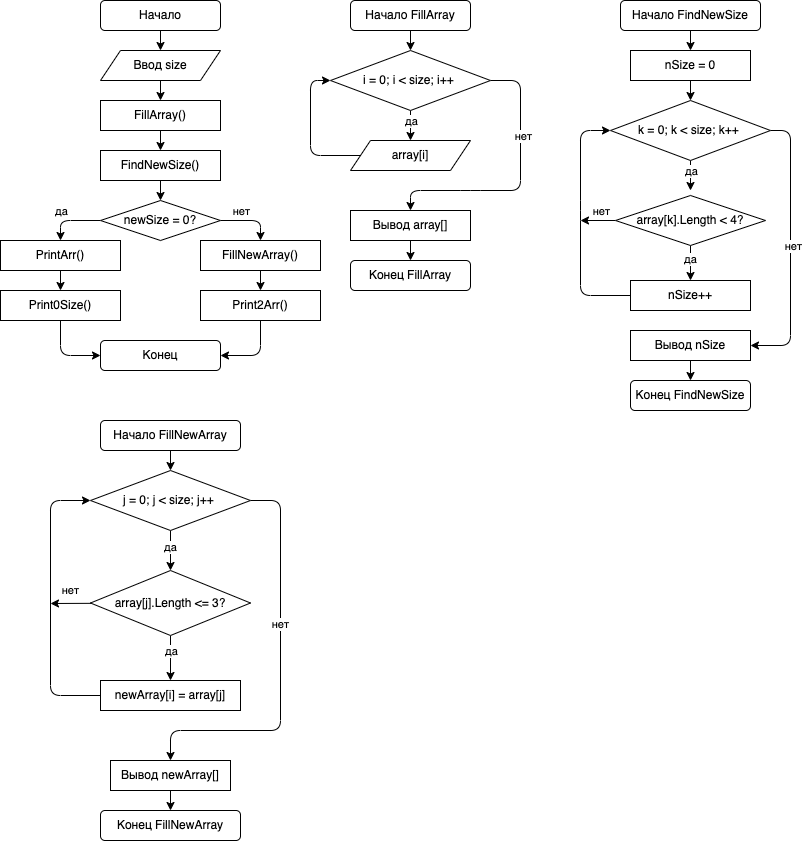

The diagram above was exported from draw.io. Its source (the exported page's mxGraphModel, read from the mxfile embedded in the PNG):
<mxGraphModel dx="568" dy="418" grid="1" gridSize="10" guides="1" tooltips="1" connect="1" arrows="1" fold="1" page="1" pageScale="1" pageWidth="827" pageHeight="1169" math="0" shadow="0">
  <root>
    <mxCell id="0" />
    <mxCell id="1" parent="0" />
    <mxCell id="5" style="edgeStyle=none;html=1;exitX=0.5;exitY=1;exitDx=0;exitDy=0;entryX=0.5;entryY=0;entryDx=0;entryDy=0;" edge="1" parent="1" source="2" target="3">
      <mxGeometry relative="1" as="geometry" />
    </mxCell>
    <mxCell id="2" value="Начало" style="rounded=1;whiteSpace=wrap;html=1;" vertex="1" parent="1">
      <mxGeometry x="110" y="10" width="120" height="30" as="geometry" />
    </mxCell>
    <mxCell id="6" style="edgeStyle=none;html=1;exitX=0.5;exitY=1;exitDx=0;exitDy=0;entryX=0.5;entryY=0;entryDx=0;entryDy=0;" edge="1" parent="1" source="3" target="4">
      <mxGeometry relative="1" as="geometry" />
    </mxCell>
    <mxCell id="3" value="Ввод size" style="shape=parallelogram;perimeter=parallelogramPerimeter;whiteSpace=wrap;html=1;fixedSize=1;" vertex="1" parent="1">
      <mxGeometry x="110" y="60" width="120" height="30" as="geometry" />
    </mxCell>
    <mxCell id="8" style="edgeStyle=none;html=1;exitX=0.5;exitY=1;exitDx=0;exitDy=0;entryX=0.5;entryY=0;entryDx=0;entryDy=0;" edge="1" parent="1" source="4" target="7">
      <mxGeometry relative="1" as="geometry" />
    </mxCell>
    <mxCell id="4" value="FillArray()" style="rounded=0;whiteSpace=wrap;html=1;" vertex="1" parent="1">
      <mxGeometry x="110" y="110" width="120" height="30" as="geometry" />
    </mxCell>
    <mxCell id="23" style="edgeStyle=none;html=1;entryX=0.5;entryY=0;entryDx=0;entryDy=0;" edge="1" parent="1" source="7" target="9">
      <mxGeometry relative="1" as="geometry" />
    </mxCell>
    <mxCell id="7" value="FindNewSize()" style="rounded=0;whiteSpace=wrap;html=1;" vertex="1" parent="1">
      <mxGeometry x="110" y="160" width="120" height="30" as="geometry" />
    </mxCell>
    <mxCell id="11" style="edgeStyle=none;html=1;exitX=0;exitY=0.5;exitDx=0;exitDy=0;entryX=0.5;entryY=0;entryDx=0;entryDy=0;" edge="1" parent="1" source="9" target="13">
      <mxGeometry relative="1" as="geometry">
        <mxPoint x="60" y="230" as="targetPoint" />
        <Array as="points">
          <mxPoint x="70" y="230" />
        </Array>
      </mxGeometry>
    </mxCell>
    <mxCell id="12" value="да" style="edgeLabel;html=1;align=center;verticalAlign=middle;resizable=0;points=[];" vertex="1" connectable="0" parent="11">
      <mxGeometry x="-0.1999" y="2" relative="1" as="geometry">
        <mxPoint x="-16" y="-12" as="offset" />
      </mxGeometry>
    </mxCell>
    <mxCell id="84" style="edgeStyle=none;html=1;entryX=0.5;entryY=0;entryDx=0;entryDy=0;exitX=1;exitY=0.5;exitDx=0;exitDy=0;" edge="1" parent="1" source="9" target="81">
      <mxGeometry relative="1" as="geometry">
        <mxPoint x="270" y="230" as="targetPoint" />
        <Array as="points">
          <mxPoint x="270" y="230" />
        </Array>
      </mxGeometry>
    </mxCell>
    <mxCell id="85" value="нет" style="edgeLabel;html=1;align=center;verticalAlign=middle;resizable=0;points=[];" vertex="1" connectable="0" parent="84">
      <mxGeometry x="-0.2333" y="1" relative="1" as="geometry">
        <mxPoint x="-3" y="-9" as="offset" />
      </mxGeometry>
    </mxCell>
    <mxCell id="9" value="newSize = 0?" style="rhombus;whiteSpace=wrap;html=1;" vertex="1" parent="1">
      <mxGeometry x="110" y="210" width="120" height="40" as="geometry" />
    </mxCell>
    <mxCell id="19" style="edgeStyle=none;html=1;entryX=0;entryY=0.5;entryDx=0;entryDy=0;" edge="1" parent="1" source="10" target="18">
      <mxGeometry relative="1" as="geometry">
        <Array as="points">
          <mxPoint x="70" y="365" />
        </Array>
      </mxGeometry>
    </mxCell>
    <mxCell id="10" value="Print0Size()" style="rounded=0;whiteSpace=wrap;html=1;" vertex="1" parent="1">
      <mxGeometry x="10" y="300" width="120" height="30" as="geometry" />
    </mxCell>
    <mxCell id="14" value="" style="edgeStyle=none;html=1;" edge="1" parent="1" source="13" target="10">
      <mxGeometry relative="1" as="geometry" />
    </mxCell>
    <mxCell id="13" value="&lt;span&gt;PrintArr()&lt;/span&gt;" style="rounded=0;whiteSpace=wrap;html=1;" vertex="1" parent="1">
      <mxGeometry x="10" y="250" width="120" height="30" as="geometry" />
    </mxCell>
    <mxCell id="20" style="edgeStyle=none;html=1;entryX=1;entryY=0.5;entryDx=0;entryDy=0;" edge="1" parent="1" source="15" target="18">
      <mxGeometry relative="1" as="geometry">
        <Array as="points">
          <mxPoint x="270" y="365" />
        </Array>
      </mxGeometry>
    </mxCell>
    <mxCell id="15" value="Print2Arr()" style="rounded=0;whiteSpace=wrap;html=1;" vertex="1" parent="1">
      <mxGeometry x="210" y="300" width="120" height="30" as="geometry" />
    </mxCell>
    <mxCell id="18" value="Конец" style="rounded=1;whiteSpace=wrap;html=1;" vertex="1" parent="1">
      <mxGeometry x="110" y="350" width="120" height="30" as="geometry" />
    </mxCell>
    <mxCell id="27" style="edgeStyle=none;html=1;" edge="1" parent="1" source="21" target="24">
      <mxGeometry relative="1" as="geometry" />
    </mxCell>
    <mxCell id="21" value="Начало FillArray" style="rounded=1;whiteSpace=wrap;html=1;" vertex="1" parent="1">
      <mxGeometry x="360" y="10" width="120" height="30" as="geometry" />
    </mxCell>
    <mxCell id="26" style="edgeStyle=none;html=1;entryX=0.5;entryY=0;entryDx=0;entryDy=0;exitX=0.5;exitY=1;exitDx=0;exitDy=0;" edge="1" parent="1" source="24" target="25">
      <mxGeometry relative="1" as="geometry">
        <mxPoint x="280" y="90" as="targetPoint" />
        <Array as="points" />
      </mxGeometry>
    </mxCell>
    <mxCell id="28" value="да" style="edgeLabel;html=1;align=center;verticalAlign=middle;resizable=0;points=[];" vertex="1" connectable="0" parent="26">
      <mxGeometry x="0.175" relative="1" as="geometry">
        <mxPoint y="-8" as="offset" />
      </mxGeometry>
    </mxCell>
    <mxCell id="32" style="edgeStyle=none;html=1;entryX=0.5;entryY=0;entryDx=0;entryDy=0;" edge="1" parent="1" source="24" target="30">
      <mxGeometry relative="1" as="geometry">
        <mxPoint x="540" y="90" as="targetPoint" />
        <Array as="points">
          <mxPoint x="530" y="90" />
          <mxPoint x="530" y="200" />
          <mxPoint x="480" y="200" />
          <mxPoint x="420" y="200" />
        </Array>
      </mxGeometry>
    </mxCell>
    <mxCell id="33" value="нет" style="edgeLabel;html=1;align=center;verticalAlign=middle;resizable=0;points=[];" vertex="1" connectable="0" parent="32">
      <mxGeometry x="-0.3692" y="2" relative="1" as="geometry">
        <mxPoint as="offset" />
      </mxGeometry>
    </mxCell>
    <mxCell id="24" value="i = 0; i &amp;lt; size; i++&amp;nbsp;" style="rhombus;whiteSpace=wrap;html=1;" vertex="1" parent="1">
      <mxGeometry x="340" y="60" width="160" height="60" as="geometry" />
    </mxCell>
    <mxCell id="29" style="edgeStyle=none;html=1;entryX=0;entryY=0.5;entryDx=0;entryDy=0;" edge="1" parent="1" source="25" target="24">
      <mxGeometry relative="1" as="geometry">
        <mxPoint x="280" y="165" as="targetPoint" />
        <Array as="points">
          <mxPoint x="320" y="165" />
          <mxPoint x="320" y="90" />
        </Array>
      </mxGeometry>
    </mxCell>
    <mxCell id="25" value="array[i]" style="shape=parallelogram;perimeter=parallelogramPerimeter;whiteSpace=wrap;html=1;fixedSize=1;" vertex="1" parent="1">
      <mxGeometry x="360" y="150" width="120" height="30" as="geometry" />
    </mxCell>
    <mxCell id="35" style="edgeStyle=none;html=1;entryX=0.5;entryY=0;entryDx=0;entryDy=0;" edge="1" parent="1" source="30" target="34">
      <mxGeometry relative="1" as="geometry" />
    </mxCell>
    <mxCell id="30" value="Вывод array[]" style="rounded=0;whiteSpace=wrap;html=1;" vertex="1" parent="1">
      <mxGeometry x="360" y="220" width="120" height="30" as="geometry" />
    </mxCell>
    <mxCell id="34" value="Конец FillArray" style="rounded=1;whiteSpace=wrap;html=1;" vertex="1" parent="1">
      <mxGeometry x="360" y="270" width="120" height="30" as="geometry" />
    </mxCell>
    <mxCell id="39" style="edgeStyle=none;html=1;entryX=0.5;entryY=0;entryDx=0;entryDy=0;" edge="1" parent="1" source="36" target="38">
      <mxGeometry relative="1" as="geometry" />
    </mxCell>
    <mxCell id="36" value="Начало FindNewSize" style="rounded=1;whiteSpace=wrap;html=1;" vertex="1" parent="1">
      <mxGeometry x="630" y="10" width="140" height="30" as="geometry" />
    </mxCell>
    <mxCell id="59" style="edgeStyle=none;html=1;entryX=0.5;entryY=0;entryDx=0;entryDy=0;" edge="1" parent="1" source="38" target="44">
      <mxGeometry relative="1" as="geometry" />
    </mxCell>
    <mxCell id="38" value="nSize = 0" style="rounded=0;whiteSpace=wrap;html=1;" vertex="1" parent="1">
      <mxGeometry x="640" y="60" width="120" height="30" as="geometry" />
    </mxCell>
    <mxCell id="40" style="edgeStyle=none;html=1;entryX=0.5;entryY=0;entryDx=0;entryDy=0;exitX=0.5;exitY=1;exitDx=0;exitDy=0;" edge="1" parent="1" source="44">
      <mxGeometry relative="1" as="geometry">
        <mxPoint x="700" y="200" as="targetPoint" />
        <Array as="points" />
      </mxGeometry>
    </mxCell>
    <mxCell id="41" value="да" style="edgeLabel;html=1;align=center;verticalAlign=middle;resizable=0;points=[];" vertex="1" connectable="0" parent="40">
      <mxGeometry x="0.175" relative="1" as="geometry">
        <mxPoint y="-8" as="offset" />
      </mxGeometry>
    </mxCell>
    <mxCell id="57" style="edgeStyle=none;html=1;entryX=1;entryY=0.5;entryDx=0;entryDy=0;exitX=1;exitY=0.5;exitDx=0;exitDy=0;" edge="1" parent="1" source="44" target="48">
      <mxGeometry relative="1" as="geometry">
        <mxPoint x="810" y="140" as="targetPoint" />
        <Array as="points">
          <mxPoint x="800" y="140" />
          <mxPoint x="800" y="355" />
        </Array>
      </mxGeometry>
    </mxCell>
    <mxCell id="58" value="нет" style="edgeLabel;html=1;align=center;verticalAlign=middle;resizable=0;points=[];" vertex="1" connectable="0" parent="57">
      <mxGeometry x="-0.0182" y="2" relative="1" as="geometry">
        <mxPoint as="offset" />
      </mxGeometry>
    </mxCell>
    <mxCell id="44" value="k = 0; k &amp;lt; size; k++&amp;nbsp;" style="rhombus;whiteSpace=wrap;html=1;" vertex="1" parent="1">
      <mxGeometry x="620" y="110" width="160" height="60" as="geometry" />
    </mxCell>
    <mxCell id="47" style="edgeStyle=none;html=1;entryX=0.5;entryY=0;entryDx=0;entryDy=0;" edge="1" parent="1" source="48" target="49">
      <mxGeometry relative="1" as="geometry" />
    </mxCell>
    <mxCell id="48" value="Вывод nSize" style="rounded=0;whiteSpace=wrap;html=1;" vertex="1" parent="1">
      <mxGeometry x="640" y="340" width="120" height="30" as="geometry" />
    </mxCell>
    <mxCell id="49" value="Конец FindNewSize" style="rounded=1;whiteSpace=wrap;html=1;" vertex="1" parent="1">
      <mxGeometry x="640" y="390" width="120" height="30" as="geometry" />
    </mxCell>
    <mxCell id="52" style="edgeStyle=none;html=1;entryX=0.5;entryY=0;entryDx=0;entryDy=0;" edge="1" parent="1" source="50" target="51">
      <mxGeometry relative="1" as="geometry" />
    </mxCell>
    <mxCell id="54" value="да" style="edgeLabel;html=1;align=center;verticalAlign=middle;resizable=0;points=[];" vertex="1" connectable="0" parent="52">
      <mxGeometry x="-0.28" y="-1" relative="1" as="geometry">
        <mxPoint as="offset" />
      </mxGeometry>
    </mxCell>
    <mxCell id="55" style="edgeStyle=none;html=1;" edge="1" parent="1" source="50">
      <mxGeometry relative="1" as="geometry">
        <mxPoint x="590" y="230" as="targetPoint" />
      </mxGeometry>
    </mxCell>
    <mxCell id="56" value="нет" style="edgeLabel;html=1;align=center;verticalAlign=middle;resizable=0;points=[];" vertex="1" connectable="0" parent="55">
      <mxGeometry x="-0.36" y="1" relative="1" as="geometry">
        <mxPoint x="-4" y="-11" as="offset" />
      </mxGeometry>
    </mxCell>
    <mxCell id="50" value="array[k].Length &amp;lt; 4?" style="rhombus;whiteSpace=wrap;html=1;" vertex="1" parent="1">
      <mxGeometry x="625" y="205" width="150" height="50" as="geometry" />
    </mxCell>
    <mxCell id="53" style="edgeStyle=none;html=1;entryX=0;entryY=0.5;entryDx=0;entryDy=0;" edge="1" parent="1" source="51" target="44">
      <mxGeometry relative="1" as="geometry">
        <mxPoint x="580" y="295" as="targetPoint" />
        <Array as="points">
          <mxPoint x="590" y="305" />
          <mxPoint x="590" y="220" />
          <mxPoint x="590" y="140" />
        </Array>
      </mxGeometry>
    </mxCell>
    <mxCell id="51" value="nSize++" style="rounded=0;whiteSpace=wrap;html=1;" vertex="1" parent="1">
      <mxGeometry x="640" y="290" width="120" height="30" as="geometry" />
    </mxCell>
    <mxCell id="64" style="edgeStyle=none;html=1;entryX=0.5;entryY=0;entryDx=0;entryDy=0;" edge="1" parent="1" source="60" target="63">
      <mxGeometry relative="1" as="geometry" />
    </mxCell>
    <mxCell id="60" value="Начало FillNewArray" style="rounded=1;whiteSpace=wrap;html=1;" vertex="1" parent="1">
      <mxGeometry x="110" y="430" width="140" height="30" as="geometry" />
    </mxCell>
    <mxCell id="71" style="edgeStyle=none;html=1;" edge="1" parent="1" source="61">
      <mxGeometry relative="1" as="geometry">
        <mxPoint x="60" y="613" as="targetPoint" />
      </mxGeometry>
    </mxCell>
    <mxCell id="72" value="нет" style="edgeLabel;html=1;align=center;verticalAlign=middle;resizable=0;points=[];" vertex="1" connectable="0" parent="71">
      <mxGeometry x="-0.4" y="2" relative="1" as="geometry">
        <mxPoint x="-9" y="-15" as="offset" />
      </mxGeometry>
    </mxCell>
    <mxCell id="73" style="edgeStyle=none;html=1;entryX=0.5;entryY=0;entryDx=0;entryDy=0;" edge="1" parent="1" source="61" target="69">
      <mxGeometry relative="1" as="geometry" />
    </mxCell>
    <mxCell id="74" value="да" style="edgeLabel;html=1;align=center;verticalAlign=middle;resizable=0;points=[];" vertex="1" connectable="0" parent="73">
      <mxGeometry x="-0.3143" relative="1" as="geometry">
        <mxPoint as="offset" />
      </mxGeometry>
    </mxCell>
    <mxCell id="61" value="array[j].Length &amp;lt;= 3?" style="rhombus;whiteSpace=wrap;html=1;" vertex="1" parent="1">
      <mxGeometry x="100" y="580" width="160" height="65" as="geometry" />
    </mxCell>
    <mxCell id="65" style="edgeStyle=none;html=1;entryX=0.5;entryY=0;entryDx=0;entryDy=0;" edge="1" parent="1" source="63" target="61">
      <mxGeometry relative="1" as="geometry" />
    </mxCell>
    <mxCell id="66" value="да" style="edgeLabel;html=1;align=center;verticalAlign=middle;resizable=0;points=[];" vertex="1" connectable="0" parent="65">
      <mxGeometry x="-0.2" y="-1" relative="1" as="geometry">
        <mxPoint as="offset" />
      </mxGeometry>
    </mxCell>
    <mxCell id="76" style="edgeStyle=none;html=1;entryX=0.5;entryY=0;entryDx=0;entryDy=0;exitX=1;exitY=0.5;exitDx=0;exitDy=0;" edge="1" parent="1" source="63" target="75">
      <mxGeometry relative="1" as="geometry">
        <mxPoint x="300" y="510" as="targetPoint" />
        <Array as="points">
          <mxPoint x="290" y="510" />
          <mxPoint x="290" y="740" />
          <mxPoint x="180" y="740" />
        </Array>
      </mxGeometry>
    </mxCell>
    <mxCell id="77" value="нет" style="edgeLabel;html=1;align=center;verticalAlign=middle;resizable=0;points=[];" vertex="1" connectable="0" parent="76">
      <mxGeometry x="-0.235" y="-1" relative="1" as="geometry">
        <mxPoint as="offset" />
      </mxGeometry>
    </mxCell>
    <mxCell id="63" value="j = 0; j &amp;lt; size; j++&amp;nbsp;" style="rhombus;whiteSpace=wrap;html=1;" vertex="1" parent="1">
      <mxGeometry x="100" y="480" width="160" height="60" as="geometry" />
    </mxCell>
    <mxCell id="70" style="edgeStyle=none;html=1;entryX=0;entryY=0.5;entryDx=0;entryDy=0;exitX=0;exitY=0.5;exitDx=0;exitDy=0;" edge="1" parent="1" source="69" target="63">
      <mxGeometry relative="1" as="geometry">
        <mxPoint x="80" y="650" as="targetPoint" />
        <Array as="points">
          <mxPoint x="60" y="705" />
          <mxPoint x="60" y="510" />
        </Array>
      </mxGeometry>
    </mxCell>
    <mxCell id="69" value="newArray[i] = array[j]" style="rounded=0;whiteSpace=wrap;html=1;" vertex="1" parent="1">
      <mxGeometry x="110" y="690" width="140" height="30" as="geometry" />
    </mxCell>
    <mxCell id="80" style="edgeStyle=none;html=1;entryX=0.5;entryY=0;entryDx=0;entryDy=0;" edge="1" parent="1" source="75" target="79">
      <mxGeometry relative="1" as="geometry" />
    </mxCell>
    <mxCell id="75" value="Вывод newArray[]" style="rounded=0;whiteSpace=wrap;html=1;" vertex="1" parent="1">
      <mxGeometry x="120" y="770" width="120" height="30" as="geometry" />
    </mxCell>
    <mxCell id="79" value="Конец FillNewArray" style="rounded=1;whiteSpace=wrap;html=1;" vertex="1" parent="1">
      <mxGeometry x="110" y="820" width="140" height="30" as="geometry" />
    </mxCell>
    <mxCell id="86" style="edgeStyle=none;html=1;entryX=0.5;entryY=0;entryDx=0;entryDy=0;" edge="1" parent="1" source="81" target="15">
      <mxGeometry relative="1" as="geometry" />
    </mxCell>
    <mxCell id="81" value="FillNewArray()" style="rounded=0;whiteSpace=wrap;html=1;" vertex="1" parent="1">
      <mxGeometry x="210" y="250" width="120" height="30" as="geometry" />
    </mxCell>
  </root>
</mxGraphModel>